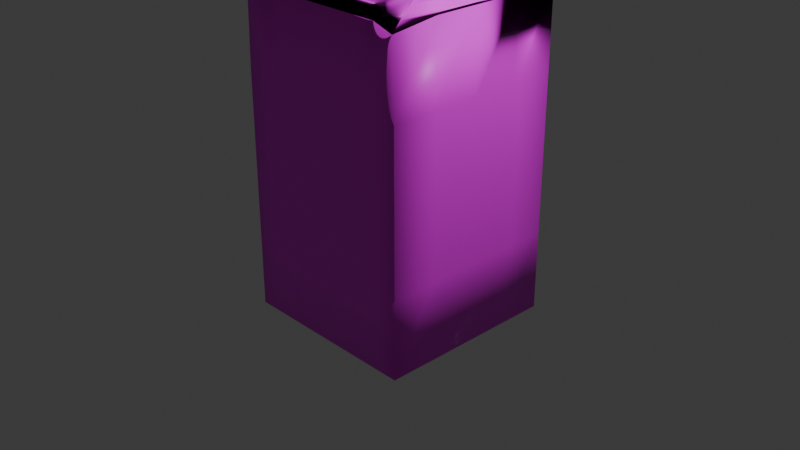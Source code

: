 # Source: milk.blend  (saved by Blender 4.0.36; exported with 4.5.12 LTS)
import bpy
from mathutils import Matrix  # noqa: F401  (used for matrix-valued properties, if any)

bpy.ops.wm.read_factory_settings(use_empty=True)
scene = bpy.context.scene
scene.name = 'Scene'

# ---- collections
col_collection = bpy.data.collections.new('Collection'); scene.collection.children.link(col_collection)

# ---- images (referenced by path relative to the original .blend; pixels are not part of the script)
import os
ASSET_DIR = os.environ.get("B2B_ASSET_DIR", "")  # directory of the original .blend (textures are referenced by path, not embedded)
HERE = os.path.dirname(os.path.abspath(__file__))  # packed textures are extracted next to this script under _unpacked/

def load_image(name, relpath, width, height, colorspace="sRGB"):
    """Load a texture the original file referenced (path relative to the .blend, or extracted next to this script)."""
    p = next((c for c in (os.path.join(HERE, relpath), os.path.join(ASSET_DIR, relpath)) if relpath and os.path.exists(c)), "")
    if p:
        img = bpy.data.images.load(p, check_existing=True)
        img.name = name
    else:  # same state as the original file: an image datablock whose file is absent (Cycles renders it pink)
        img = bpy.data.images.new(name, width, height)
        img.source = "FILE"
        img.filepath = "//" + (relpath or name)
    img.colorspace_settings.name = colorspace
    return img
img_carton = load_image('carton', 'carton.png', 1024, 1024, 'sRGB')

# ---- materials (node trees are filled in below, after node groups)
mat_milk = bpy.data.materials.new('milk')
mat_milk.use_transparent_shadow = False
mat_cap = bpy.data.materials.new('cap')
mat_cap.alpha_threshold = 0.0
mat_cap.use_transparent_shadow = False
mat_cap.roughness = 0.5
mat_cap.line_color = (0.0, 0.0, 0.0, 1.0)

# ---- material node trees
mat_milk.use_nodes = True; mat_milk.node_tree.nodes.clear()
_N = mat_milk.node_tree.nodes; _L = mat_milk.node_tree.links
n0 = _N.new('ShaderNodeBsdfPrincipled'); n0.name = 'Principled BSDF'; n0.location = (10, 300)
n0.inputs[3].default_value = 1.45
n1 = _N.new('ShaderNodeOutputMaterial'); n1.name = 'Material Output'; n1.location = (300, 300)
n2 = _N.new('ShaderNodeTexImage'); n2.name = 'Image Texture'; n2.location = (-737, 366)
n2.image = img_carton
_L.new(n0.outputs[0], n1.inputs[0])
_L.new(n2.outputs[0], n0.inputs[0])
n1.is_active_output = True
mat_cap.use_nodes = True; mat_cap.node_tree.nodes.clear()
_N = mat_cap.node_tree.nodes; _L = mat_cap.node_tree.links
n0 = _N.new('ShaderNodeOutputMaterial'); n0.name = 'Material Output'; n0.location = (300, 300)
n1 = _N.new('ShaderNodeBsdfPrincipled'); n1.name = 'Principled BSDF'; n1.location = (10, 300)
n1.inputs[3].default_value = 1.45
_L.new(n1.outputs[0], n0.inputs[0])
n0.is_active_output = True

# ---- world
world_world = bpy.data.worlds.new('World'); scene.world = world_world
world_world.use_nodes = True; world_world.node_tree.nodes.clear()
_N = world_world.node_tree.nodes; _L = world_world.node_tree.links
n0 = _N.new('ShaderNodeOutputWorld'); n0.name = 'World Output'; n0.location = (300, 300)
n1 = _N.new('ShaderNodeBackground'); n1.name = 'Background'; n1.location = (10, 300)
n1.inputs[0].default_value = (0.05088, 0.05088, 0.05088, 1.0)
_L.new(n1.outputs[0], n0.inputs[0])
n0.is_active_output = True
world_world.color = (0.05088, 0.05088, 0.05088)
world_world.use_sun_shadow = False
world_world.sun_shadow_jitter_overblur = 0.0

# ---- cameras
cam_camera = bpy.data.cameras.new('Camera')
cam_camera.clip_end = 100.0
cam_camera.ortho_scale = 7.314

# ---- lights
light_light = bpy.data.lights.new('Light', 'POINT')
light_light.transmission_factor = 0.0
light_light.use_soft_falloff = False
light_light.energy = 1000.0
light_light.shadow_soft_size = 0.1
light_light.shadow_maximum_resolution = 0.006
light_light.use_absolute_resolution = True

# ---- meshes
me_cube_001 = bpy.data.meshes.new('Cube.001')
me_cube_001.from_pydata([(1.0, -1.0, -1.0), (1.0, -1.0, 2.409), (1.0, 1.0, -1.0), (1.0, 1.0, 2.409), (0.0, 1.0, -1.0), (0.0, 1.0, 2.409), (0.0, -1.0, -1.0), (0.0, -1.0, 2.409), (1.0, 0.1494, 3.214), (0.0, 0.1494, 3.214), (1.0, 0.0, 3.214), (0.8768, 0.7741, 2.518), (-1.0, -1.0, -1.0), (-1.0, -1.0, 2.409), (-1.0, 1.0, -1.0), (-1.0, 1.0, 2.409), (-1.0, 0.1494, 3.214), (-1.0, 0.0, 3.214), (1.0, 1.0, -1.0), (1.0, 1.0, 2.409), (1.0, -1.0, -1.0), (1.0, -1.0, 2.409), (0.0, -1.0, -1.0), (0.0, -1.0, 2.409), (0.0, 1.0, -1.0), (0.0, 1.0, 2.409), (1.0, -0.1494, 3.214), (0.0, -0.1494, 3.214), (-1.0, 1.0, -1.0), (-1.0, 1.0, 2.409), (-1.0, -1.0, -1.0), (-1.0, -1.0, 2.409), (-1.0, -0.1494, 3.214), (0.0, 0.1404, 3.629), (0.9397, 0.1404, 3.629), (0.0, 0.0, 3.629), (0.9397, 0.0, 3.629), (-0.9397, 0.1404, 3.629), (-0.9397, 0.0, 3.629), (0.0, -0.1404, 3.629), (0.9397, -0.1404, 3.629), (-0.9397, -0.1404, 3.629), (0.8768, 0.1541, 3.105), (0.8768, 0.04517, 3.105), (0.8768, -0.6838, 2.518), (0.8768, 0.7741, 2.518), (0.8768, -0.06376, 3.105), (-0.944, 0.7671, 2.521), (-0.944, 0.1543, 3.102), (-0.944, 0.04657, 3.102), (-0.944, -0.674, 2.521), (-0.944, 0.7671, 2.521), (-0.944, -0.0611, 3.102)], [], [(4, 5, 3, 2), (2, 3, 1, 0), (4, 2, 0, 6), (0, 1, 7, 6), (3, 5, 7, 1), (5, 3, 8, 9), (8, 10, 36, 34), (4, 14, 15, 5), (14, 12, 13, 15), (4, 6, 12, 14), (12, 6, 7, 13), (15, 13, 7, 5), (5, 9, 16, 15), (9, 8, 34, 33), (22, 20, 21, 23), (20, 18, 19, 21), (22, 24, 18, 20), (18, 24, 25, 19), (21, 19, 25, 23), (23, 27, 26, 21), (17, 16, 37, 38), (22, 23, 31, 30), (30, 31, 29, 28), (22, 30, 28, 24), (28, 29, 25, 24), (31, 23, 25, 29), (23, 31, 32, 27), (26, 27, 39, 40), (3, 19, 45, 11), (16, 17, 49, 48), (33, 34, 36, 35), (33, 35, 38, 37), (39, 35, 36, 40), (39, 41, 38, 35), (16, 9, 33, 37), (32, 17, 38, 41), (10, 26, 40, 36), (27, 32, 41, 39), (11, 45, 44, 46, 43, 42), (8, 3, 11, 42), (10, 8, 42, 43), (26, 10, 43, 46), (19, 21, 44, 45), (21, 26, 46, 44), (51, 47, 48, 49, 52, 50), (15, 16, 48, 47), (32, 31, 50, 52), (31, 29, 51, 50), (29, 15, 47, 51), (17, 32, 52, 49)])
me_cube_001.polygons.foreach_set('use_smooth', [True] * 50)
_k = {(3, 5): 1.0, (8, 9): 1.0, (5, 9): 1.0, (3, 8): 1.0, (17, 38): 0.97, (16, 37): 0.97, (8, 10): 0.97, (5, 15): 1.0, (9, 16): 1.0, (15, 16): 1.0, (26, 40): 0.97, (16, 17): 0.97, (21, 23): 1.0, (20, 21): 1.0, (18, 20): 1.0, (19, 21): 1.0, (18, 19): 1.0, (18, 24): 1.0, (20, 22): 1.0, (22, 24): 1.0, (26, 27): 1.0, (23, 27): 1.0, (21, 26): 1.0, (10, 26): 0.97, (23, 31): 1.0, (30, 31): 1.0, (28, 30): 1.0, (29, 31): 1.0, (28, 29): 1.0, (24, 28): 1.0, (22, 30): 1.0, (27, 32): 1.0, (31, 32): 1.0, (17, 32): 0.97, (34, 36): 0.97, (37, 38): 0.97, (36, 40): 0.97, (38, 41): 0.97, (8, 34): 0.97, (10, 36): 0.97, (32, 41): 0.97, (11, 42): 1.0, (42, 43): 1.0, (44, 45): 1.0, (44, 46): 1.0, (43, 46): 1.0, (11, 45): 1.0, (19, 45): 1.0, (3, 11): 1.0, (8, 42): 1.0, (21, 44): 1.0, (47, 48): 1.0, (48, 49): 1.0, (50, 51): 1.0, (50, 52): 0.99, (49, 52): 1.0, (47, 51): 1.0, (16, 48): 1.0, (15, 47): 1.0, (31, 50): 0.99, (32, 52): 0.99, (29, 51): 1.0}
me_cube_001.attributes.new('crease_edge', 'FLOAT', 'EDGE').data.foreach_set('value', [_k.get((min(e.vertices), max(e.vertices)), 0.0) for e in me_cube_001.edges])
_uv = me_cube_001.uv_layers.new(name='UVMap')
_uv.uv.foreach_set('vector', [0.1, 0.3409, 0.1, 0.0, 0.2, 0.0, 0.2, 0.3409, 0.2, 0.6814, 0.2, 0.3409, 0.3999, 0.3412, 0.3999, 0.6817, 0.7, 0.8813, 0.6, 0.8813, 0.6, 0.6813, 0.7, 0.6813, 0.2, 0.3409, 0.2, 0.0, 0.3, 0.0, 0.3, 0.3409, 0.4, 0.8817, 0.3, 0.8817, 0.3, 0.6817, 0.4, 0.6817, 0.885, 0.6409, 0.885, 0.7409, 0.8, 0.7409, 0.8, 0.6409, 0.83, 0.2418, 0.815, 0.2418, 0.815, 0.2, 0.8291, 0.2, 0.1, 0.3409, 0.0, 0.3409, 0.0, 0.0, 0.1, 0.0, 0.8, 0.6813, 0.6, 0.6813, 0.6, 0.3409, 0.8, 0.3409, 0.7, 0.8813, 0.7, 0.6813, 0.8, 0.6813, 0.8, 0.8813, 0.4, 0.3409, 0.3, 0.3409, 0.3, 0.0, 0.4, 0.0, 0.2, 0.8817, 0.2, 0.6817, 0.3, 0.6817, 0.3, 0.8817, 0.885, 0.6409, 0.8, 0.6409, 0.8, 0.5409, 0.885, 0.5409, 0.5633, 0.7817, 0.5633, 0.8817, 0.5218, 0.8757, 0.5218, 0.7817, 0.5, 0.3409, 0.4, 0.3409, 0.4, 0.0, 0.5, 0.0, 0.6, 0.6817, 0.4, 0.6814, 0.4, 0.3409, 0.6, 0.3412, 0.1, 0.6818, 0.1, 0.8818, 0.0, 0.8818, 0.0, 0.6818, 0.2, 0.6818, 0.1, 0.6818, 0.1, 0.3409, 0.2, 0.3409, 1.0, 0.3409, 1.0, 0.5409, 0.9, 0.5409, 0.9, 0.3409, 0.8001, 0.1, 0.8851, 0.1, 0.8851, 0.2, 0.8001, 0.2, 0.4806, 0.7817, 0.4806, 0.7667, 0.5218, 0.7675, 0.5218, 0.7815, 0.5, 0.3409, 0.5, 0.0, 0.6001, 0.0, 0.6001, 0.3409, 0.6001, 0.3404, 0.6001, 0.0, 0.8001, 0.0, 0.8001, 0.3404, 0.1, 0.6818, 0.2, 0.6818, 0.2, 0.8818, 0.1, 0.8818, 0.0, 0.6818, 0.0, 0.3409, 0.1, 0.3409, 0.1, 0.6818, 0.8, 0.3409, 0.9, 0.3409, 0.9, 0.5409, 0.8, 0.5409, 0.8001, 0.1, 0.8001, 7.937e-10, 0.8851, -2.925e-09, 0.8851, 0.1, 0.9266, 0.5409, 0.9266, 0.6409, 0.885, 0.6409, 0.885, 0.547, 0.3999, 0.3409, 0.3999, 0.3409, 0.3999, 0.3409, 0.3999, 0.3409, 0.4806, 0.7667, 0.4806, 0.7817, 0.4691, 0.7768, 0.4691, 0.7661, 0.9132, 0.09398, 0.9132, 0.188, 0.8992, 0.188, 0.8992, 0.09398, 0.9132, 0.09398, 0.8992, 0.09398, 0.8992, 2.423e-09, 0.9132, 1.809e-09, 0.8851, 0.09398, 0.8992, 0.09398, 0.8992, 0.188, 0.8851, 0.188, 0.8851, 0.09398, 0.8851, 3.036e-09, 0.8992, 2.423e-09, 0.8992, 0.09398, 0.5633, 0.6817, 0.5633, 0.7817, 0.5218, 0.7817, 0.5218, 0.6877, 0.4806, 0.7966, 0.4806, 0.7817, 0.5218, 0.7815, 0.5218, 0.7955, 0.815, 0.2418, 0.8001, 0.2418, 0.801, 0.2, 0.815, 0.2, 0.9266, 0.6409, 0.9266, 0.7409, 0.885, 0.7349, 0.885, 0.6409, 0.8747, 0.7409, 0.8747, 0.7409, 0.8651, 0.8864, 0.8107, 0.8207, 0.8114, 0.8099, 0.8121, 0.799, 0.588, 0.7116, 0.588, 0.7967, 0.5756, 0.7741, 0.5756, 0.7121, 0.588, 0.6966, 0.588, 0.7116, 0.5756, 0.7121, 0.5756, 0.7012, 0.588, 0.6817, 0.588, 0.6966, 0.5756, 0.7012, 0.5756, 0.6903, 0.5633, 0.8817, 0.5633, 0.6817, 0.5756, 0.7133, 0.5756, 0.8591, 0.8747, 0.9188, 0.8, 0.8286, 0.8107, 0.8207, 0.8651, 0.8864, 0.4113, 0.7048, 0.4113, 0.7048, 0.4691, 0.7661, 0.4691, 0.7768, 0.4691, 0.7876, 0.411, 0.8489, 0.4003, 0.6817, 0.4806, 0.7667, 0.4691, 0.7661, 0.4113, 0.7048, 0.4806, 0.7966, 0.4, 0.8816, 0.411, 0.8489, 0.4691, 0.7876, 0.4, 0.8816, 0.4003, 0.6817, 0.4113, 0.7048, 0.411, 0.8489, 0.3999, 0.3409, 0.3999, 0.3409, 0.3999, 0.3409, 0.3999, 0.3409, 0.4806, 0.7817, 0.4806, 0.7966, 0.4691, 0.7876, 0.4691, 0.7768])
me_cube_001.materials.append(mat_milk)
me_cube_001.update()
me_circle = bpy.data.meshes.new('Circle')
me_circle.from_pydata([(0.0, 1.0, 0.0), (-0.7071, 0.7071, 0.0), (-1.0, 0.0, 0.0), (-0.7071, -0.7071, 0.0), (0.0, -1.0, 0.0), (0.7071, -0.7071, 0.0), (1.0, 0.0, 0.0), (0.7071, 0.7071, 0.0), (-4.855e-18, 0.9552, 0.6832), (-0.7071, 0.6624, 0.6832), (-1.0, -0.04475, 0.6832), (-0.7071, -0.7519, 0.6832), (-4.855e-18, -1.045, 0.6832), (0.7071, -0.7519, 0.6832), (1.0, -0.04475, 0.6832), (0.7071, 0.6624, 0.6832), (-6.464e-09, 0.7384, 0.6832), (-0.5537, 0.509, 0.6832), (-0.7831, -0.04475, 0.6832), (-0.5537, -0.5985, 0.6832), (-6.464e-09, -0.8279, 0.6832), (0.5537, -0.5985, 0.6832), (0.7831, -0.04475, 0.6832), (0.5537, 0.509, 0.6832), (-0.5534, 0.5086, 1.033), (-8.099e-09, 0.7378, 1.033), (-0.7826, -0.04475, 1.033), (-0.5534, -0.5981, 1.033), (-8.099e-09, -0.8273, 1.033), (0.5534, -0.5981, 1.033), (0.7826, -0.04475, 1.033), (0.5534, 0.5086, 1.033), (-0.4334, 0.3886, 1.033), (-1.316e-08, 0.5681, 1.033), (-0.6129, -0.04475, 1.033), (-0.4334, -0.4781, 1.033), (-1.316e-08, -0.6576, 1.033), (0.4334, -0.4781, 1.033), (0.6129, -0.04475, 1.033), (0.4334, 0.3886, 1.033)], [], [(7, 6, 14, 15), (5, 4, 12, 13), (3, 2, 10, 11), (1, 0, 8, 9), (0, 7, 15, 8), (6, 5, 13, 14), (4, 3, 11, 12), (2, 1, 9, 10), (13, 12, 28, 29), (18, 19, 35, 34), (12, 11, 27, 28), (17, 18, 34, 32), (11, 10, 26, 27), (16, 17, 32, 33), (10, 9, 24, 26), (23, 16, 33, 39), (31, 30, 38, 39), (29, 28, 36, 37), (27, 26, 34, 35), (24, 25, 33, 32), (25, 31, 39, 33), (30, 29, 37, 38), (28, 27, 35, 36), (26, 24, 32, 34), (19, 20, 36, 35), (14, 13, 29, 30), (20, 21, 37, 36), (15, 14, 30, 31), (21, 22, 38, 37), (8, 15, 31, 25), (22, 23, 39, 38), (9, 8, 25, 24)])
me_circle.polygons.foreach_set('use_smooth', [True] * 32)
_uv = me_circle.uv_layers.new(name='UVMap')
_uv.uv.foreach_set('vector', [0.0, 0.0, 0.0, 0.0, 0.0, 0.0, 0.0, 0.0, 0.0, 0.0, 0.0, 0.0, 0.0, 0.0, 0.0, 0.0, 0.0, 0.0, 0.0, 0.0, 0.0, 0.0, 0.0, 0.0, 0.0, 0.0, 0.0, 0.0, 0.0, 0.0, 0.0, 0.0, 0.0, 0.0, 0.0, 0.0, 0.0, 0.0, 0.0, 0.0, 0.0, 0.0, 0.0, 0.0, 0.0, 0.0, 0.0, 0.0, 0.0, 0.0, 0.0, 0.0, 0.0, 0.0, 0.0, 0.0, 0.0, 0.0, 0.0, 0.0, 0.0, 0.0, 0.0, 0.0, 0.0, 0.0, 0.0, 0.0, 0.0, 0.0, 0.0, 0.0, 0.0, 0.0, 0.0, 0.0, 0.0, 0.0, 0.0, 0.0, 0.0, 0.0, 0.0, 0.0, 0.0, 0.0, 0.0, 0.0, 0.0, 0.0, 0.0, 0.0, 0.0, 0.0, 0.0, 0.0, 0.0, 0.0, 0.0, 0.0, 0.0, 0.0, 0.0, 0.0, 0.0, 0.0, 0.0, 0.0, 0.0, 0.0, 0.0, 0.0, 0.0, 0.0, 0.0, 0.0, 0.0, 0.0, 0.0, 0.0, 0.0, 0.0, 0.0, 0.0, 0.0, 0.0, 0.0, 0.0, 0.0, 0.0, 0.0, 0.0, 0.0, 0.0, 0.0, 0.0, 0.0, 0.0, 0.0, 0.0, 0.0, 0.0, 0.0, 0.0, 0.0, 0.0, 0.0, 0.0, 0.0, 0.0, 0.0, 0.0, 0.0, 0.0, 0.0, 0.0, 0.0, 0.0, 0.0, 0.0, 0.0, 0.0, 0.0, 0.0, 0.0, 0.0, 0.0, 0.0, 0.0, 0.0, 0.0, 0.0, 0.0, 0.0, 0.0, 0.0, 0.0, 0.0, 0.0, 0.0, 0.0, 0.0, 0.0, 0.0, 0.0, 0.0, 0.0, 0.0, 0.0, 0.0, 0.0, 0.0, 0.0, 0.0, 0.0, 0.0, 0.0, 0.0, 0.0, 0.0, 0.0, 0.0, 0.0, 0.0, 0.0, 0.0, 0.0, 0.0, 0.0, 0.0, 0.0, 0.0, 0.0, 0.0, 0.0, 0.0, 0.0, 0.0, 0.0, 0.0, 0.0, 0.0, 0.0, 0.0, 0.0, 0.0, 0.0, 0.0, 0.0, 0.0, 0.0, 0.0, 0.0, 0.0, 0.0, 0.0, 0.0, 0.0, 0.0, 0.0, 0.0, 0.0, 0.0, 0.0, 0.0, 0.0, 0.0, 0.0, 0.0, 0.0, 0.0, 0.0, 0.0, 0.0, 0.0, 0.0])
me_circle.materials.append(mat_cap)
me_circle.update()

# ---- objects
ob_light = bpy.data.objects.new('Light', light_light)
ob_camera = bpy.data.objects.new('Camera', cam_camera)
ob_empty = bpy.data.objects.new('Empty', None)
ob_cube = bpy.data.objects.new('Cube', me_cube_001)
ob_circle = bpy.data.objects.new('Circle', me_circle)

# ---- transforms, parenting, visibility, modifiers, constraints
ob_light.location = (4.076, 1.005, 5.904)
ob_light.rotation_euler = (0.6503, 0.05522, 1.866)
ob_light.lock_rotations_4d = False
ob_light.empty_display_type = 'ARROWS'
ob_light.color = (0.0, 0.0, 0.0, 0.0)
ob_light.lineart.crease_threshold = 0.0
ob_camera.location = (7.359, -6.926, 4.958)
ob_camera.rotation_euler = (1.109, 0.0, 0.8149)
ob_camera.lock_rotations_4d = False
ob_camera.empty_display_type = 'ARROWS'
ob_camera.color = (0.0, 0.0, 0.0, 0.0)
ob_camera.display_type = 'WIRE'
ob_camera.lineart.crease_threshold = 0.0
ob_empty.location = (-4.464, 0.2906, 2.375)
ob_empty.rotation_euler = (1.571, -0.0, 0.0)
ob_empty.empty_display_type = 'IMAGE'
ob_empty.empty_display_size = 5.0
ob_cube.location = (0.0, 0.0, 0.0)
_m = ob_cube.modifiers.new('Subdivision', 'SUBSURF')
ob_circle.location = (-0.02704, -0.5391, 2.771)
ob_circle.rotation_euler = (0.7888, 1.575e-16, 6.558e-17)
ob_circle.scale = (0.4729, 0.4729, 0.4729)

# ---- collection membership
col_collection.objects.link(ob_light)
col_collection.objects.link(ob_camera)
col_collection.objects.link(ob_empty)
col_collection.objects.link(ob_cube)
col_collection.objects.link(ob_circle)

# ---- scene / render settings (as saved in the file)
scene.camera = ob_camera
scene.frame_start = 1; scene.frame_end = 250; scene.frame_set(1)
scene.render.engine = 'BLENDER_EEVEE_NEXT'
scene.cycles.sampling_pattern = 'TABULATED_SOBOL'
bpy.context.view_layer.update()
